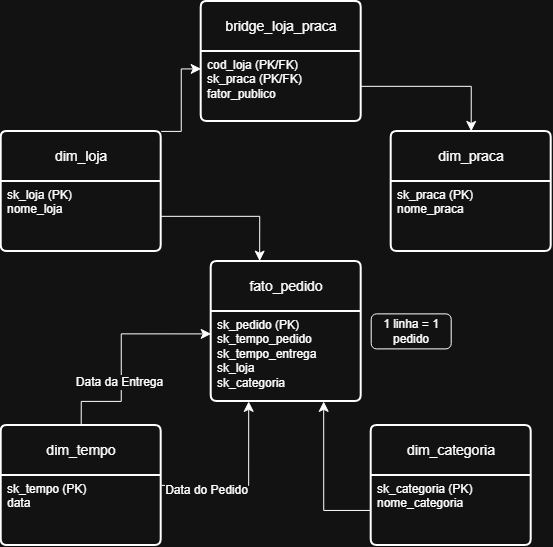

The diagram above was exported from draw.io. Its source (the exported page's mxGraphModel, read from the mxfile embedded in the PNG):
<mxGraphModel dx="881" dy="612" grid="1" gridSize="10" guides="1" tooltips="1" connect="1" arrows="1" fold="1" page="1" pageScale="1" pageWidth="827" pageHeight="1169" math="0" shadow="0">
  <root>
    <mxCell id="0" />
    <mxCell id="1" parent="0" />
    <mxCell id="pM4COvCNHdtg31lbMttH-15" parent="1" style="rounded=1;whiteSpace=wrap;html=1;" value="1 linha = 1 pedido" vertex="1">
      <mxGeometry height="35" width="80" x="440" y="352.5" as="geometry" />
    </mxCell>
    <mxCell id="pM4COvCNHdtg31lbMttH-16" parent="1" style="swimlane;childLayout=stackLayout;horizontal=1;startSize=50;horizontalStack=0;rounded=1;fontSize=14;fontStyle=0;strokeWidth=2;resizeParent=0;resizeLast=1;shadow=0;dashed=0;align=center;arcSize=4;whiteSpace=wrap;html=1;" value="fato_pedido" vertex="1">
      <mxGeometry height="140" width="150" x="280" y="300" as="geometry" />
    </mxCell>
    <mxCell id="pM4COvCNHdtg31lbMttH-17" parent="pM4COvCNHdtg31lbMttH-16" style="align=left;strokeColor=none;fillColor=none;spacingLeft=4;spacingRight=4;fontSize=12;verticalAlign=top;resizable=0;rotatable=0;part=1;html=1;whiteSpace=wrap;" value="sk_pedido (PK)&lt;div&gt;sk_tempo_pedido&lt;/div&gt;&lt;div&gt;sk_tempo_entrega&lt;/div&gt;&lt;div&gt;sk_loja&lt;/div&gt;&lt;div&gt;sk_categoria&lt;/div&gt;" vertex="1">
      <mxGeometry height="90" width="150" y="50" as="geometry" />
    </mxCell>
    <mxCell id="pM4COvCNHdtg31lbMttH-18" parent="1" style="swimlane;childLayout=stackLayout;horizontal=1;startSize=50;horizontalStack=0;rounded=1;fontSize=14;fontStyle=0;strokeWidth=2;resizeParent=0;resizeLast=1;shadow=0;dashed=0;align=center;arcSize=4;whiteSpace=wrap;html=1;" value="dim_categoria" vertex="1">
      <mxGeometry height="120" width="160" x="440" y="464" as="geometry" />
    </mxCell>
    <mxCell id="pM4COvCNHdtg31lbMttH-19" parent="pM4COvCNHdtg31lbMttH-18" style="align=left;strokeColor=none;fillColor=none;spacingLeft=4;spacingRight=4;fontSize=12;verticalAlign=top;resizable=0;rotatable=0;part=1;html=1;whiteSpace=wrap;" value="sk_categoria (PK)&lt;div&gt;nome_categoria&lt;/div&gt;" vertex="1">
      <mxGeometry height="70" width="160" y="50" as="geometry" />
    </mxCell>
    <mxCell id="pM4COvCNHdtg31lbMttH-31" edge="1" parent="1" source="pM4COvCNHdtg31lbMttH-22" style="edgeStyle=orthogonalEdgeStyle;rounded=0;orthogonalLoop=1;jettySize=auto;html=1;entryX=0;entryY=0.25;entryDx=0;entryDy=0;fontSize=12;startSize=8;endSize=8;exitX=0.5;exitY=0;exitDx=0;exitDy=0;" target="pM4COvCNHdtg31lbMttH-17">
      <mxGeometry relative="1" as="geometry">
        <Array as="points">
          <mxPoint x="190.06" y="440" />
          <mxPoint x="190.06" y="372.47" />
        </Array>
      </mxGeometry>
    </mxCell>
    <mxCell id="pM4COvCNHdtg31lbMttH-33" connectable="0" parent="pM4COvCNHdtg31lbMttH-31" style="edgeLabel;html=1;align=center;verticalAlign=middle;resizable=0;points=[];fontSize=12;" value="Data da Entrega" vertex="1">
      <mxGeometry relative="1" x="-0.2434" y="2" as="geometry">
        <mxPoint as="offset" />
      </mxGeometry>
    </mxCell>
    <mxCell id="pM4COvCNHdtg31lbMttH-36" edge="1" parent="1" source="pM4COvCNHdtg31lbMttH-20" style="edgeStyle=orthogonalEdgeStyle;rounded=0;orthogonalLoop=1;jettySize=auto;html=1;entryX=0;entryY=0.25;entryDx=0;entryDy=0;fontSize=12;startSize=8;endSize=8;" target="pM4COvCNHdtg31lbMttH-27">
      <mxGeometry relative="1" as="geometry">
        <Array as="points">
          <mxPoint x="250.06" y="170" />
          <mxPoint x="250.06" y="107.53" />
        </Array>
      </mxGeometry>
    </mxCell>
    <mxCell id="pM4COvCNHdtg31lbMttH-20" parent="1" style="swimlane;childLayout=stackLayout;horizontal=1;startSize=50;horizontalStack=0;rounded=1;fontSize=14;fontStyle=0;strokeWidth=2;resizeParent=0;resizeLast=1;shadow=0;dashed=0;align=center;arcSize=4;whiteSpace=wrap;html=1;" value="dim_loja" vertex="1">
      <mxGeometry height="120" width="160" x="70" y="170" as="geometry" />
    </mxCell>
    <mxCell id="pM4COvCNHdtg31lbMttH-21" parent="pM4COvCNHdtg31lbMttH-20" style="align=left;strokeColor=none;fillColor=none;spacingLeft=4;spacingRight=4;fontSize=12;verticalAlign=top;resizable=0;rotatable=0;part=1;html=1;whiteSpace=wrap;" value="sk_loja (PK)&lt;div&gt;nome_loja&lt;/div&gt;" vertex="1">
      <mxGeometry height="70" width="160" y="50" as="geometry" />
    </mxCell>
    <mxCell id="pM4COvCNHdtg31lbMttH-22" parent="1" style="swimlane;childLayout=stackLayout;horizontal=1;startSize=50;horizontalStack=0;rounded=1;fontSize=14;fontStyle=0;strokeWidth=2;resizeParent=0;resizeLast=1;shadow=0;dashed=0;align=center;arcSize=4;whiteSpace=wrap;html=1;" value="dim_tempo" vertex="1">
      <mxGeometry height="120" width="160" x="70" y="464" as="geometry" />
    </mxCell>
    <mxCell id="pM4COvCNHdtg31lbMttH-23" parent="pM4COvCNHdtg31lbMttH-22" style="align=left;strokeColor=none;fillColor=none;spacingLeft=4;spacingRight=4;fontSize=12;verticalAlign=top;resizable=0;rotatable=0;part=1;html=1;whiteSpace=wrap;" value="sk_tempo (PK)&lt;div&gt;data&lt;/div&gt;" vertex="1">
      <mxGeometry height="70" width="160" y="50" as="geometry" />
    </mxCell>
    <mxCell id="pM4COvCNHdtg31lbMttH-26" parent="1" style="swimlane;childLayout=stackLayout;horizontal=1;startSize=50;horizontalStack=0;rounded=1;fontSize=14;fontStyle=0;strokeWidth=2;resizeParent=0;resizeLast=1;shadow=0;dashed=0;align=center;arcSize=4;whiteSpace=wrap;html=1;" value="bridge_loja_praca" vertex="1">
      <mxGeometry height="120" width="160" x="270" y="40" as="geometry" />
    </mxCell>
    <mxCell id="pM4COvCNHdtg31lbMttH-27" parent="pM4COvCNHdtg31lbMttH-26" style="align=left;strokeColor=none;fillColor=none;spacingLeft=4;spacingRight=4;fontSize=12;verticalAlign=top;resizable=0;rotatable=0;part=1;html=1;whiteSpace=wrap;" value="cod_loja (PK/FK)&lt;div&gt;sk_praca (PK/FK)&lt;/div&gt;&lt;div&gt;fator_publico&lt;/div&gt;&lt;div&gt;&lt;br&gt;&lt;/div&gt;" vertex="1">
      <mxGeometry height="70" width="160" y="50" as="geometry" />
    </mxCell>
    <mxCell id="pM4COvCNHdtg31lbMttH-28" parent="1" style="swimlane;childLayout=stackLayout;horizontal=1;startSize=50;horizontalStack=0;rounded=1;fontSize=14;fontStyle=0;strokeWidth=2;resizeParent=0;resizeLast=1;shadow=0;dashed=0;align=center;arcSize=4;whiteSpace=wrap;html=1;" value="dim_praca" vertex="1">
      <mxGeometry height="120" width="160" x="460" y="170" as="geometry" />
    </mxCell>
    <mxCell id="pM4COvCNHdtg31lbMttH-29" parent="pM4COvCNHdtg31lbMttH-28" style="align=left;strokeColor=none;fillColor=none;spacingLeft=4;spacingRight=4;fontSize=12;verticalAlign=top;resizable=0;rotatable=0;part=1;html=1;whiteSpace=wrap;" value="sk_praca (PK)&lt;div&gt;nome_praca&lt;/div&gt;" vertex="1">
      <mxGeometry height="70" width="160" y="50" as="geometry" />
    </mxCell>
    <mxCell id="pM4COvCNHdtg31lbMttH-30" edge="1" parent="1" source="pM4COvCNHdtg31lbMttH-22" style="edgeStyle=orthogonalEdgeStyle;rounded=0;orthogonalLoop=1;jettySize=auto;html=1;entryX=0.25;entryY=1;entryDx=0;entryDy=0;fontSize=12;startSize=8;endSize=8;exitX=1;exitY=0.5;exitDx=0;exitDy=0;" target="pM4COvCNHdtg31lbMttH-17">
      <mxGeometry relative="1" as="geometry" />
    </mxCell>
    <mxCell id="pM4COvCNHdtg31lbMttH-32" connectable="0" parent="pM4COvCNHdtg31lbMttH-30" style="edgeLabel;html=1;align=center;verticalAlign=middle;resizable=0;points=[];fontSize=12;" value="Data do P&lt;span style=&quot;background-color: light-dark(#ffffff, var(--ge-dark-color, #121212)); color: light-dark(rgb(0, 0, 0), rgb(255, 255, 255));&quot;&gt;edido&lt;/span&gt;" vertex="1">
      <mxGeometry relative="1" x="-0.057" y="-5" as="geometry">
        <mxPoint x="-36" as="offset" />
      </mxGeometry>
    </mxCell>
    <mxCell id="pM4COvCNHdtg31lbMttH-34" edge="1" parent="1" source="pM4COvCNHdtg31lbMttH-19" style="edgeStyle=orthogonalEdgeStyle;rounded=0;orthogonalLoop=1;jettySize=auto;html=1;entryX=0.75;entryY=1;entryDx=0;entryDy=0;fontSize=12;startSize=8;endSize=8;" target="pM4COvCNHdtg31lbMttH-17">
      <mxGeometry relative="1" as="geometry" />
    </mxCell>
    <mxCell id="pM4COvCNHdtg31lbMttH-35" edge="1" parent="1" source="pM4COvCNHdtg31lbMttH-21" style="edgeStyle=orthogonalEdgeStyle;rounded=0;orthogonalLoop=1;jettySize=auto;html=1;entryX=0.323;entryY=-0.002;entryDx=0;entryDy=0;entryPerimeter=0;fontSize=12;startSize=8;endSize=8;" target="pM4COvCNHdtg31lbMttH-16">
      <mxGeometry relative="1" as="geometry" />
    </mxCell>
    <mxCell id="pM4COvCNHdtg31lbMttH-37" edge="1" parent="1" source="pM4COvCNHdtg31lbMttH-27" style="edgeStyle=orthogonalEdgeStyle;rounded=0;orthogonalLoop=1;jettySize=auto;html=1;entryX=0.5;entryY=0;entryDx=0;entryDy=0;fontSize=12;startSize=8;endSize=8;" target="pM4COvCNHdtg31lbMttH-28">
      <mxGeometry relative="1" as="geometry" />
    </mxCell>
  </root>
</mxGraphModel>